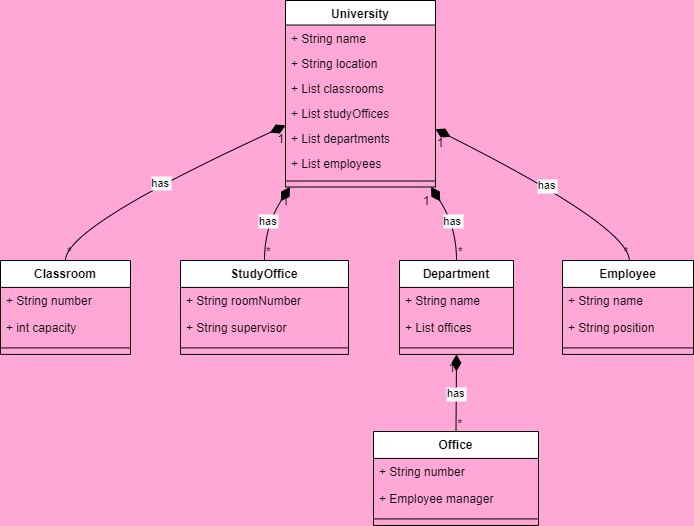

The diagram above was exported from draw.io. Its source (the exported page's mxGraphModel, read from the mxfile embedded in the PNG):
<mxGraphModel dx="1313" dy="696" grid="1" gridSize="10" guides="1" tooltips="1" connect="1" arrows="1" fold="1" page="1" pageScale="1" pageWidth="827" pageHeight="669" background="#FFA8D7" math="0" shadow="0">
  <root>
    <mxCell id="0" />
    <mxCell id="1" parent="0" />
    <mxCell id="2" value="University" style="swimlane;fontStyle=1;align=center;verticalAlign=top;childLayout=stackLayout;horizontal=1;startSize=24.50666707356771;horizontalStack=0;resizeParent=1;resizeParentMax=0;resizeLast=0;collapsible=0;marginBottom=0;" parent="1" vertex="1">
      <mxGeometry x="345" y="60" width="150" height="186.5066670735677" as="geometry" />
    </mxCell>
    <mxCell id="3" value="+ String name" style="text;strokeColor=none;fillColor=none;align=left;verticalAlign=top;spacingLeft=4;spacingRight=4;overflow=hidden;rotatable=0;points=[[0,0.5],[1,0.5]];portConstraint=eastwest;" parent="2" vertex="1">
      <mxGeometry y="24.50666707356771" width="150" height="25" as="geometry" />
    </mxCell>
    <mxCell id="4" value="+ String location" style="text;strokeColor=none;fillColor=none;align=left;verticalAlign=top;spacingLeft=4;spacingRight=4;overflow=hidden;rotatable=0;points=[[0,0.5],[1,0.5]];portConstraint=eastwest;" parent="2" vertex="1">
      <mxGeometry y="49.50666707356771" width="150" height="25" as="geometry" />
    </mxCell>
    <mxCell id="5" value="+ List classrooms" style="text;strokeColor=none;fillColor=none;align=left;verticalAlign=top;spacingLeft=4;spacingRight=4;overflow=hidden;rotatable=0;points=[[0,0.5],[1,0.5]];portConstraint=eastwest;" parent="2" vertex="1">
      <mxGeometry y="74.50666707356771" width="150" height="25" as="geometry" />
    </mxCell>
    <mxCell id="6" value="+ List studyOffices" style="text;strokeColor=none;fillColor=none;align=left;verticalAlign=top;spacingLeft=4;spacingRight=4;overflow=hidden;rotatable=0;points=[[0,0.5],[1,0.5]];portConstraint=eastwest;" parent="2" vertex="1">
      <mxGeometry y="99.50666707356771" width="150" height="25" as="geometry" />
    </mxCell>
    <mxCell id="7" value="+ List departments" style="text;strokeColor=none;fillColor=none;align=left;verticalAlign=top;spacingLeft=4;spacingRight=4;overflow=hidden;rotatable=0;points=[[0,0.5],[1,0.5]];portConstraint=eastwest;" parent="2" vertex="1">
      <mxGeometry y="124.50666707356771" width="150" height="25" as="geometry" />
    </mxCell>
    <mxCell id="8" value="+ List employees" style="text;strokeColor=none;fillColor=none;align=left;verticalAlign=top;spacingLeft=4;spacingRight=4;overflow=hidden;rotatable=0;points=[[0,0.5],[1,0.5]];portConstraint=eastwest;" parent="2" vertex="1">
      <mxGeometry y="149.5066670735677" width="150" height="25" as="geometry" />
    </mxCell>
    <mxCell id="9" style="line;strokeWidth=1;fillColor=none;align=left;verticalAlign=middle;spacingTop=-1;spacingLeft=3;spacingRight=3;rotatable=0;labelPosition=right;points=[];portConstraint=eastwest;strokeColor=inherit;" parent="2" vertex="1">
      <mxGeometry y="174.5066670735677" width="150" height="12" as="geometry" />
    </mxCell>
    <mxCell id="10" value="Classroom" style="swimlane;fontStyle=1;align=center;verticalAlign=top;childLayout=stackLayout;horizontal=1;startSize=26.91428484235491;horizontalStack=0;resizeParent=1;resizeParentMax=0;resizeLast=0;collapsible=0;marginBottom=0;" parent="1" vertex="1">
      <mxGeometry x="60" y="320" width="130" height="93.9142848423549" as="geometry" />
    </mxCell>
    <mxCell id="11" value="+ String number" style="text;strokeColor=none;fillColor=none;align=left;verticalAlign=top;spacingLeft=4;spacingRight=4;overflow=hidden;rotatable=0;points=[[0,0.5],[1,0.5]];portConstraint=eastwest;" parent="10" vertex="1">
      <mxGeometry y="26.91428484235491" width="130" height="27" as="geometry" />
    </mxCell>
    <mxCell id="12" value="+ int capacity" style="text;strokeColor=none;fillColor=none;align=left;verticalAlign=top;spacingLeft=4;spacingRight=4;overflow=hidden;rotatable=0;points=[[0,0.5],[1,0.5]];portConstraint=eastwest;" parent="10" vertex="1">
      <mxGeometry y="53.91428484235491" width="130" height="27" as="geometry" />
    </mxCell>
    <mxCell id="13" style="line;strokeWidth=1;fillColor=none;align=left;verticalAlign=middle;spacingTop=-1;spacingLeft=3;spacingRight=3;rotatable=0;labelPosition=right;points=[];portConstraint=eastwest;strokeColor=inherit;" parent="10" vertex="1">
      <mxGeometry y="80.9142848423549" width="130" height="13" as="geometry" />
    </mxCell>
    <mxCell id="14" value="StudyOffice" style="swimlane;fontStyle=1;align=center;verticalAlign=top;childLayout=stackLayout;horizontal=1;startSize=26.91428484235491;horizontalStack=0;resizeParent=1;resizeParentMax=0;resizeLast=0;collapsible=0;marginBottom=0;" parent="1" vertex="1">
      <mxGeometry x="240" y="320" width="168" height="93.9142848423549" as="geometry" />
    </mxCell>
    <mxCell id="15" value="+ String roomNumber" style="text;strokeColor=none;fillColor=none;align=left;verticalAlign=top;spacingLeft=4;spacingRight=4;overflow=hidden;rotatable=0;points=[[0,0.5],[1,0.5]];portConstraint=eastwest;" parent="14" vertex="1">
      <mxGeometry y="26.91428484235491" width="168" height="27" as="geometry" />
    </mxCell>
    <mxCell id="16" value="+ String supervisor" style="text;strokeColor=none;fillColor=none;align=left;verticalAlign=top;spacingLeft=4;spacingRight=4;overflow=hidden;rotatable=0;points=[[0,0.5],[1,0.5]];portConstraint=eastwest;" parent="14" vertex="1">
      <mxGeometry y="53.91428484235491" width="168" height="27" as="geometry" />
    </mxCell>
    <mxCell id="17" style="line;strokeWidth=1;fillColor=none;align=left;verticalAlign=middle;spacingTop=-1;spacingLeft=3;spacingRight=3;rotatable=0;labelPosition=right;points=[];portConstraint=eastwest;strokeColor=inherit;" parent="14" vertex="1">
      <mxGeometry y="80.9142848423549" width="168" height="13" as="geometry" />
    </mxCell>
    <mxCell id="18" value="Department" style="swimlane;fontStyle=1;align=center;verticalAlign=top;childLayout=stackLayout;horizontal=1;startSize=26.91428484235491;horizontalStack=0;resizeParent=1;resizeParentMax=0;resizeLast=0;collapsible=0;marginBottom=0;" parent="1" vertex="1">
      <mxGeometry x="459" y="320" width="114" height="93.9142848423549" as="geometry" />
    </mxCell>
    <mxCell id="19" value="+ String name" style="text;strokeColor=none;fillColor=none;align=left;verticalAlign=top;spacingLeft=4;spacingRight=4;overflow=hidden;rotatable=0;points=[[0,0.5],[1,0.5]];portConstraint=eastwest;" parent="18" vertex="1">
      <mxGeometry y="26.91428484235491" width="114" height="27" as="geometry" />
    </mxCell>
    <mxCell id="20" value="+ List offices" style="text;strokeColor=none;fillColor=none;align=left;verticalAlign=top;spacingLeft=4;spacingRight=4;overflow=hidden;rotatable=0;points=[[0,0.5],[1,0.5]];portConstraint=eastwest;" parent="18" vertex="1">
      <mxGeometry y="53.91428484235491" width="114" height="27" as="geometry" />
    </mxCell>
    <mxCell id="21" style="line;strokeWidth=1;fillColor=none;align=left;verticalAlign=middle;spacingTop=-1;spacingLeft=3;spacingRight=3;rotatable=0;labelPosition=right;points=[];portConstraint=eastwest;strokeColor=inherit;" parent="18" vertex="1">
      <mxGeometry y="80.9142848423549" width="114" height="13" as="geometry" />
    </mxCell>
    <mxCell id="22" value="Office" style="swimlane;fontStyle=1;align=center;verticalAlign=top;childLayout=stackLayout;horizontal=1;startSize=26.91428484235491;horizontalStack=0;resizeParent=1;resizeParentMax=0;resizeLast=0;collapsible=0;marginBottom=0;" parent="1" vertex="1">
      <mxGeometry x="433" y="491" width="165" height="93.9142848423549" as="geometry" />
    </mxCell>
    <mxCell id="23" value="+ String number" style="text;strokeColor=none;fillColor=none;align=left;verticalAlign=top;spacingLeft=4;spacingRight=4;overflow=hidden;rotatable=0;points=[[0,0.5],[1,0.5]];portConstraint=eastwest;" parent="22" vertex="1">
      <mxGeometry y="26.91428484235491" width="165" height="27" as="geometry" />
    </mxCell>
    <mxCell id="24" value="+ Employee manager" style="text;strokeColor=none;fillColor=none;align=left;verticalAlign=top;spacingLeft=4;spacingRight=4;overflow=hidden;rotatable=0;points=[[0,0.5],[1,0.5]];portConstraint=eastwest;" parent="22" vertex="1">
      <mxGeometry y="53.91428484235491" width="165" height="27" as="geometry" />
    </mxCell>
    <mxCell id="25" style="line;strokeWidth=1;fillColor=none;align=left;verticalAlign=middle;spacingTop=-1;spacingLeft=3;spacingRight=3;rotatable=0;labelPosition=right;points=[];portConstraint=eastwest;strokeColor=inherit;" parent="22" vertex="1">
      <mxGeometry y="80.9142848423549" width="165" height="13" as="geometry" />
    </mxCell>
    <mxCell id="26" value="Employee" style="swimlane;fontStyle=1;align=center;verticalAlign=top;childLayout=stackLayout;horizontal=1;startSize=26.91428484235491;horizontalStack=0;resizeParent=1;resizeParentMax=0;resizeLast=0;collapsible=0;marginBottom=0;" parent="1" vertex="1">
      <mxGeometry x="622" y="320" width="131" height="93.9142848423549" as="geometry" />
    </mxCell>
    <mxCell id="27" value="+ String name" style="text;strokeColor=none;fillColor=none;align=left;verticalAlign=top;spacingLeft=4;spacingRight=4;overflow=hidden;rotatable=0;points=[[0,0.5],[1,0.5]];portConstraint=eastwest;" parent="26" vertex="1">
      <mxGeometry y="26.91428484235491" width="131" height="27" as="geometry" />
    </mxCell>
    <mxCell id="28" value="+ String position" style="text;strokeColor=none;fillColor=none;align=left;verticalAlign=top;spacingLeft=4;spacingRight=4;overflow=hidden;rotatable=0;points=[[0,0.5],[1,0.5]];portConstraint=eastwest;" parent="26" vertex="1">
      <mxGeometry y="53.91428484235491" width="131" height="27" as="geometry" />
    </mxCell>
    <mxCell id="29" style="line;strokeWidth=1;fillColor=none;align=left;verticalAlign=middle;spacingTop=-1;spacingLeft=3;spacingRight=3;rotatable=0;labelPosition=right;points=[];portConstraint=eastwest;strokeColor=inherit;" parent="26" vertex="1">
      <mxGeometry y="80.9142848423549" width="131" height="13" as="geometry" />
    </mxCell>
    <mxCell id="30" value="has" style="curved=1;startArrow=diamondThin;startSize=14;startFill=1;endArrow=none;exitX=0;exitY=0.67;entryX=0.5;entryY=0;" parent="1" source="2" target="10" edge="1">
      <mxGeometry relative="1" as="geometry">
        <Array as="points">
          <mxPoint x="125" y="286" />
        </Array>
      </mxGeometry>
    </mxCell>
    <mxCell id="31" value="1" style="edgeLabel;resizable=0;labelBackgroundColor=none;fontSize=12;align=right;verticalAlign=top;" parent="30" vertex="1">
      <mxGeometry x="-1" relative="1" as="geometry" />
    </mxCell>
    <mxCell id="32" value="*" style="edgeLabel;resizable=0;labelBackgroundColor=none;fontSize=12;align=left;verticalAlign=bottom;" parent="30" vertex="1">
      <mxGeometry x="1" relative="1" as="geometry" />
    </mxCell>
    <mxCell id="33" value="has" style="curved=1;startArrow=diamondThin;startSize=14;startFill=1;endArrow=none;exitX=0.03;exitY=1;entryX=0.5;entryY=0;" parent="1" source="2" target="14" edge="1">
      <mxGeometry relative="1" as="geometry">
        <Array as="points">
          <mxPoint x="324" y="286" />
        </Array>
      </mxGeometry>
    </mxCell>
    <mxCell id="34" value="1" style="edgeLabel;resizable=0;labelBackgroundColor=none;fontSize=12;align=right;verticalAlign=top;" parent="33" vertex="1">
      <mxGeometry x="-1" relative="1" as="geometry" />
    </mxCell>
    <mxCell id="35" value="*" style="edgeLabel;resizable=0;labelBackgroundColor=none;fontSize=12;align=left;verticalAlign=bottom;" parent="33" vertex="1">
      <mxGeometry x="1" relative="1" as="geometry" />
    </mxCell>
    <mxCell id="36" value="has" style="curved=1;startArrow=diamondThin;startSize=14;startFill=1;endArrow=none;exitX=0.97;exitY=1;entryX=0.5;entryY=0;" parent="1" source="2" target="18" edge="1">
      <mxGeometry relative="1" as="geometry">
        <Array as="points">
          <mxPoint x="516" y="286" />
        </Array>
      </mxGeometry>
    </mxCell>
    <mxCell id="37" value="1" style="edgeLabel;resizable=0;labelBackgroundColor=none;fontSize=12;align=right;verticalAlign=top;" parent="36" vertex="1">
      <mxGeometry x="-1" relative="1" as="geometry" />
    </mxCell>
    <mxCell id="38" value="*" style="edgeLabel;resizable=0;labelBackgroundColor=none;fontSize=12;align=left;verticalAlign=bottom;" parent="36" vertex="1">
      <mxGeometry x="1" relative="1" as="geometry" />
    </mxCell>
    <mxCell id="39" value="has" style="curved=1;startArrow=diamondThin;startSize=14;startFill=1;endArrow=none;exitX=0.5;exitY=1;entryX=0.5;entryY=0;" parent="1" source="18" target="22" edge="1">
      <mxGeometry relative="1" as="geometry">
        <Array as="points" />
      </mxGeometry>
    </mxCell>
    <mxCell id="40" value="1" style="edgeLabel;resizable=0;labelBackgroundColor=none;fontSize=12;align=right;verticalAlign=top;" parent="39" vertex="1">
      <mxGeometry x="-1" relative="1" as="geometry" />
    </mxCell>
    <mxCell id="41" value="*" style="edgeLabel;resizable=0;labelBackgroundColor=none;fontSize=12;align=left;verticalAlign=bottom;" parent="39" vertex="1">
      <mxGeometry x="1" relative="1" as="geometry" />
    </mxCell>
    <mxCell id="42" value="has" style="curved=1;startArrow=diamondThin;startSize=14;startFill=1;endArrow=none;exitX=1;exitY=0.69;entryX=0.51;entryY=0;" parent="1" source="2" target="26" edge="1">
      <mxGeometry relative="1" as="geometry">
        <Array as="points">
          <mxPoint x="688" y="286" />
        </Array>
      </mxGeometry>
    </mxCell>
    <mxCell id="43" value="1" style="edgeLabel;resizable=0;labelBackgroundColor=none;fontSize=12;align=left;verticalAlign=top;" parent="42" vertex="1">
      <mxGeometry x="-1" relative="1" as="geometry" />
    </mxCell>
    <mxCell id="44" value="*" style="edgeLabel;resizable=0;labelBackgroundColor=none;fontSize=12;align=right;verticalAlign=bottom;" parent="42" vertex="1">
      <mxGeometry x="1" relative="1" as="geometry" />
    </mxCell>
  </root>
</mxGraphModel>